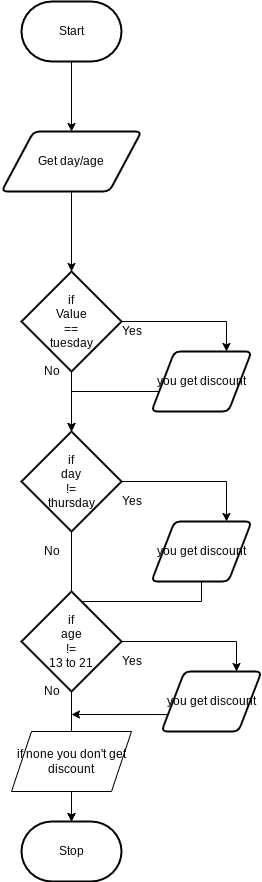

The diagram above was exported from draw.io. Its source (the exported page's mxGraphModel, read from the mxfile embedded in the PNG):
<mxGraphModel dx="532" dy="396" grid="1" gridSize="10" guides="1" tooltips="1" connect="1" arrows="1" fold="1" page="1" pageScale="1" pageWidth="850" pageHeight="1100" math="0" shadow="0">
  <root>
    <mxCell id="0" />
    <mxCell id="1" parent="0" />
    <mxCell id="5" value="Start" style="strokeWidth=2;html=1;shape=mxgraph.flowchart.terminator;whiteSpace=wrap;" vertex="1" parent="1">
      <mxGeometry x="160" y="260" width="100" height="60" as="geometry" />
    </mxCell>
    <mxCell id="6" style="edgeStyle=none;html=1;exitX=0.5;exitY=1;exitDx=0;exitDy=0;exitPerimeter=0;" edge="1" parent="1" source="5" target="8">
      <mxGeometry relative="1" as="geometry">
        <mxPoint x="210" y="320" as="sourcePoint" />
      </mxGeometry>
    </mxCell>
    <mxCell id="7" style="edgeStyle=none;html=1;" edge="1" parent="1" source="8" target="11">
      <mxGeometry relative="1" as="geometry" />
    </mxCell>
    <mxCell id="8" value="Get day/age" style="shape=parallelogram;html=1;strokeWidth=2;perimeter=parallelogramPerimeter;whiteSpace=wrap;rounded=1;arcSize=12;size=0.23;" vertex="1" parent="1">
      <mxGeometry x="140" y="390" width="140" height="60" as="geometry" />
    </mxCell>
    <mxCell id="9" style="edgeStyle=orthogonalEdgeStyle;html=1;entryX=0.75;entryY=0;entryDx=0;entryDy=0;rounded=0;" edge="1" parent="1" source="11" target="13">
      <mxGeometry relative="1" as="geometry" />
    </mxCell>
    <mxCell id="10" style="edgeStyle=orthogonalEdgeStyle;rounded=0;html=1;" edge="1" parent="1" source="11" target="16">
      <mxGeometry relative="1" as="geometry" />
    </mxCell>
    <mxCell id="11" value="if&lt;br&gt;Value&lt;br&gt;==&lt;br&gt;tuesday" style="strokeWidth=2;html=1;shape=mxgraph.flowchart.decision;whiteSpace=wrap;" vertex="1" parent="1">
      <mxGeometry x="160" y="530" width="100" height="100" as="geometry" />
    </mxCell>
    <mxCell id="12" style="edgeStyle=orthogonalEdgeStyle;rounded=0;html=1;" edge="1" parent="1" source="13" target="16">
      <mxGeometry relative="1" as="geometry">
        <Array as="points">
          <mxPoint x="210" y="650" />
        </Array>
      </mxGeometry>
    </mxCell>
    <mxCell id="13" value="you get discount" style="shape=parallelogram;html=1;strokeWidth=2;perimeter=parallelogramPerimeter;whiteSpace=wrap;rounded=1;arcSize=12;size=0.23;" vertex="1" parent="1">
      <mxGeometry x="290" y="610" width="100" height="60" as="geometry" />
    </mxCell>
    <mxCell id="14" style="edgeStyle=orthogonalEdgeStyle;rounded=0;html=1;entryX=0.75;entryY=0;entryDx=0;entryDy=0;" edge="1" parent="1" source="16" target="18">
      <mxGeometry relative="1" as="geometry" />
    </mxCell>
    <mxCell id="15" style="edgeStyle=orthogonalEdgeStyle;rounded=0;html=1;" edge="1" parent="1" source="16" target="19">
      <mxGeometry relative="1" as="geometry" />
    </mxCell>
    <mxCell id="16" value="if&lt;br&gt;day&lt;br&gt;!=&lt;br&gt;thursday" style="strokeWidth=2;html=1;shape=mxgraph.flowchart.decision;whiteSpace=wrap;" vertex="1" parent="1">
      <mxGeometry x="160" y="690" width="100" height="100" as="geometry" />
    </mxCell>
    <mxCell id="17" style="edgeStyle=orthogonalEdgeStyle;rounded=0;html=1;" edge="1" parent="1" source="18" target="19">
      <mxGeometry relative="1" as="geometry">
        <Array as="points">
          <mxPoint x="340" y="860" />
          <mxPoint x="210" y="860" />
        </Array>
      </mxGeometry>
    </mxCell>
    <mxCell id="18" value="you get discount" style="shape=parallelogram;html=1;strokeWidth=2;perimeter=parallelogramPerimeter;whiteSpace=wrap;rounded=1;arcSize=12;size=0.23;" vertex="1" parent="1">
      <mxGeometry x="290" y="780" width="100" height="60" as="geometry" />
    </mxCell>
    <mxCell id="19" value="Stop" style="strokeWidth=2;html=1;shape=mxgraph.flowchart.terminator;whiteSpace=wrap;" vertex="1" parent="1">
      <mxGeometry x="160" y="1080" width="100" height="60" as="geometry" />
    </mxCell>
    <mxCell id="20" value="Yes" style="text;html=1;align=center;verticalAlign=middle;resizable=0;points=[];autosize=1;strokeColor=none;fillColor=none;" vertex="1" parent="1">
      <mxGeometry x="250" y="580" width="40" height="20" as="geometry" />
    </mxCell>
    <mxCell id="21" value="No" style="text;html=1;align=center;verticalAlign=middle;resizable=0;points=[];autosize=1;strokeColor=none;fillColor=none;" vertex="1" parent="1">
      <mxGeometry x="175" y="620" width="30" height="20" as="geometry" />
    </mxCell>
    <mxCell id="22" value="Yes" style="text;html=1;align=center;verticalAlign=middle;resizable=0;points=[];autosize=1;strokeColor=none;fillColor=none;" vertex="1" parent="1">
      <mxGeometry x="250" y="750" width="40" height="20" as="geometry" />
    </mxCell>
    <mxCell id="23" value="No" style="text;html=1;align=center;verticalAlign=middle;resizable=0;points=[];autosize=1;strokeColor=none;fillColor=none;" vertex="1" parent="1">
      <mxGeometry x="175" y="800" width="30" height="20" as="geometry" />
    </mxCell>
    <mxCell id="24" style="edgeStyle=orthogonalEdgeStyle;rounded=0;html=1;entryX=0.75;entryY=0;entryDx=0;entryDy=0;" edge="1" parent="1" source="25" target="27">
      <mxGeometry relative="1" as="geometry" />
    </mxCell>
    <mxCell id="25" value="if&lt;br&gt;age&lt;br&gt;!=&lt;br&gt;13 to 21" style="strokeWidth=2;html=1;shape=mxgraph.flowchart.decision;whiteSpace=wrap;" vertex="1" parent="1">
      <mxGeometry x="160" y="850" width="100" height="100" as="geometry" />
    </mxCell>
    <mxCell id="26" style="edgeStyle=none;html=1;exitX=0;exitY=0.75;exitDx=0;exitDy=0;" edge="1" parent="1" source="27">
      <mxGeometry relative="1" as="geometry">
        <mxPoint x="210" y="973" as="targetPoint" />
      </mxGeometry>
    </mxCell>
    <mxCell id="27" value="you get discount" style="shape=parallelogram;html=1;strokeWidth=2;perimeter=parallelogramPerimeter;whiteSpace=wrap;rounded=1;arcSize=12;size=0.23;" vertex="1" parent="1">
      <mxGeometry x="300" y="930" width="100" height="60" as="geometry" />
    </mxCell>
    <mxCell id="28" value="Yes" style="text;html=1;align=center;verticalAlign=middle;resizable=0;points=[];autosize=1;strokeColor=none;fillColor=none;" vertex="1" parent="1">
      <mxGeometry x="250" y="910" width="40" height="20" as="geometry" />
    </mxCell>
    <mxCell id="29" value="No" style="text;html=1;align=center;verticalAlign=middle;resizable=0;points=[];autosize=1;strokeColor=none;fillColor=none;" vertex="1" parent="1">
      <mxGeometry x="175" y="940" width="30" height="20" as="geometry" />
    </mxCell>
    <mxCell id="30" value="if none you don't get discount" style="shape=parallelogram;perimeter=parallelogramPerimeter;whiteSpace=wrap;html=1;fixedSize=1;" vertex="1" parent="1">
      <mxGeometry x="150" y="990" width="120" height="60" as="geometry" />
    </mxCell>
  </root>
</mxGraphModel>